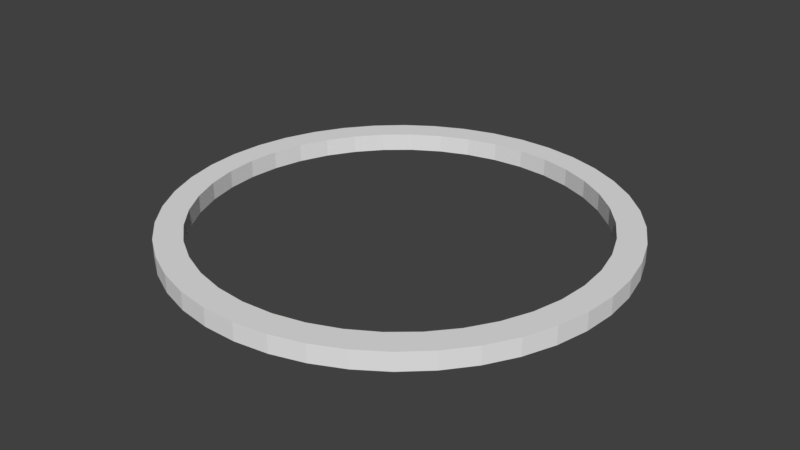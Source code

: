 # Source: cutonionfried.blend  (saved by Blender 2.78.0; exported with 4.5.12 LTS)
import bpy
from mathutils import Matrix  # noqa: F401  (used for matrix-valued properties, if any)

bpy.ops.wm.read_factory_settings(use_empty=True)
scene = bpy.context.scene
scene.name = 'Scene'

# ---- collections
col_collection_1 = bpy.data.collections.new('Collection 1'); scene.collection.children.link(col_collection_1)

# ---- world
world_world = bpy.data.worlds.new('World'); scene.world = world_world
world_world.color = (0.05088, 0.05088, 0.05088)
world_world.use_sun_shadow = False
world_world.sun_shadow_jitter_overblur = 0.0
world_world.cycles.sampling_method = 'MANUAL'

# ---- meshes
me_cut_onion_fried = bpy.data.meshes.new('Cut Onion Fried')
me_cut_onion_fried.from_pydata([(0.5519, -0.08742, -0.0254), (0.5519, -0.08742, 0.0254), (0.5588, 6.843e-17, -0.0254), (0.5588, 6.843e-17, 0.0254), (0.5519, 0.08742, -0.0254), (0.5519, 0.08742, 0.0254), (0.5315, 0.1727, -0.0254), (0.5315, 0.1727, 0.0254), (0.4979, 0.2537, -0.0254), (0.4979, 0.2537, 0.0254), (0.4521, 0.3285, -0.0254), (0.4521, 0.3285, 0.0254), (0.3951, 0.3951, -0.0254), (0.3951, 0.3951, 0.0254), (0.3285, 0.4521, -0.0254), (0.3285, 0.4521, 0.0254), (0.2537, 0.4979, -0.0254), (0.2537, 0.4979, 0.0254), (0.1727, 0.5315, -0.0254), (0.1727, 0.5315, 0.0254), (0.08742, 0.5519, -0.0254), (0.08742, 0.5519, 0.0254), (-3.422e-17, 0.5588, -0.0254), (-3.422e-17, 0.5588, 0.0254), (-0.08742, 0.5519, -0.0254), (-0.08742, 0.5519, 0.0254), (-0.1727, 0.5315, -0.0254), (-0.1727, 0.5315, 0.0254), (-0.2537, 0.4979, -0.0254), (-0.2537, 0.4979, 0.0254), (-0.3285, 0.4521, -0.0254), (-0.3285, 0.4521, 0.0254), (-0.3951, 0.3951, -0.0254), (-0.3951, 0.3951, 0.0254), (-0.4521, 0.3285, -0.0254), (-0.4521, 0.3285, 0.0254), (-0.4979, 0.2537, -0.0254), (-0.4979, 0.2537, 0.0254), (-0.5315, 0.1727, -0.0254), (-0.5315, 0.1727, 0.0254), (-0.5519, 0.08742, -0.0254), (-0.5519, 0.08742, 0.0254), (-0.5588, 0.0, -0.0254), (-0.5588, 0.0, 0.0254), (-0.5519, -0.08742, -0.0254), (-0.5519, -0.08742, 0.0254), (-0.5315, -0.1727, -0.0254), (-0.5315, -0.1727, 0.0254), (-0.4979, -0.2537, -0.0254), (-0.4979, -0.2537, 0.0254), (-0.4521, -0.3285, -0.0254), (-0.4521, -0.3285, 0.0254), (-0.3951, -0.3951, -0.0254), (-0.3951, -0.3951, 0.0254), (-0.3285, -0.4521, -0.0254), (-0.3285, -0.4521, 0.0254), (-0.2537, -0.4979, -0.0254), (-0.2537, -0.4979, 0.0254), (-0.1727, -0.5315, -0.0254), (-0.1727, -0.5315, 0.0254), (-0.08742, -0.5519, -0.0254), (-0.08742, -0.5519, 0.0254), (-3.422e-17, -0.5588, -0.0254), (-3.422e-17, -0.5588, 0.0254), (0.08742, -0.5519, -0.0254), (0.08742, -0.5519, 0.0254), (0.1727, -0.5315, -0.0254), (0.1727, -0.5315, 0.0254), (0.2537, -0.4979, -0.0254), (0.2537, -0.4979, 0.0254), (0.3285, -0.4521, -0.0254), (0.3285, -0.4521, 0.0254), (0.3951, -0.3951, -0.0254), (0.3951, -0.3951, 0.0254), (0.4521, -0.3285, -0.0254), (0.4521, -0.3285, 0.0254), (0.4979, -0.2537, -0.0254), (0.4979, -0.2537, 0.0254), (0.5315, -0.1727, -0.0254), (0.5315, -0.1727, 0.0254), (0.6279, 0.09464, -0.0254), (0.635, 7.777e-17, -0.0254), (0.6279, -0.09464, -0.0254), (0.6068, 0.1872, -0.0254), (0.5721, 0.2755, -0.0254), (0.5247, 0.3577, -0.0254), (0.4655, 0.4319, -0.0254), (0.3959, 0.4965, -0.0254), (0.3175, 0.5499, -0.0254), (0.232, 0.5911, -0.0254), (0.1413, 0.6191, -0.0254), (0.04745, 0.6332, -0.0254), (-0.04745, 0.6332, -0.0254), (-0.1413, 0.6191, -0.0254), (-0.232, 0.5911, -0.0254), (-0.3175, 0.5499, -0.0254), (-0.3959, 0.4965, -0.0254), (-0.4655, 0.4319, -0.0254), (-0.5247, 0.3577, -0.0254), (-0.5721, 0.2755, -0.0254), (-0.6068, 0.1872, -0.0254), (-0.6279, 0.09464, -0.0254), (-0.635, 0.0, -0.0254), (-0.6279, -0.09464, -0.0254), (-0.6068, -0.1872, -0.0254), (-0.5721, -0.2755, -0.0254), (-0.5247, -0.3577, -0.0254), (-0.4655, -0.4319, -0.0254), (-0.3959, -0.4965, -0.0254), (-0.3175, -0.5499, -0.0254), (-0.232, -0.5911, -0.0254), (-0.1413, -0.6191, -0.0254), (-0.04745, -0.6332, -0.0254), (0.04745, -0.6332, -0.0254), (0.1413, -0.6191, -0.0254), (0.232, -0.5911, -0.0254), (0.3175, -0.5499, -0.0254), (0.3959, -0.4965, -0.0254), (0.4655, -0.4319, -0.0254), (0.5247, -0.3577, -0.0254), (0.5721, -0.2755, -0.0254), (0.6068, -0.1872, -0.0254), (0.6279, 0.09464, 0.0254), (0.635, 7.777e-17, 0.0254), (0.6279, -0.09464, 0.0254), (0.6068, -0.1872, 0.0254), (0.5721, -0.2755, 0.0254), (0.5247, -0.3577, 0.0254), (0.4655, -0.4319, 0.0254), (0.3959, -0.4965, 0.0254), (0.3175, -0.5499, 0.0254), (0.232, -0.5911, 0.0254), (0.1413, -0.6191, 0.0254), (0.04745, -0.6332, 0.0254), (-0.04745, -0.6332, 0.0254), (-0.1413, -0.6191, 0.0254), (-0.232, -0.5911, 0.0254), (-0.3175, -0.5499, 0.0254), (-0.3959, -0.4965, 0.0254), (-0.4655, -0.4319, 0.0254), (-0.5247, -0.3577, 0.0254), (-0.5721, -0.2755, 0.0254), (-0.6068, -0.1872, 0.0254), (-0.6279, -0.09464, 0.0254), (-0.635, 0.0, 0.0254), (-0.6279, 0.09464, 0.0254), (-0.6068, 0.1872, 0.0254), (-0.5721, 0.2755, 0.0254), (-0.5247, 0.3577, 0.0254), (-0.4655, 0.4319, 0.0254), (-0.3959, 0.4965, 0.0254), (-0.3175, 0.5499, 0.0254), (-0.232, 0.5911, 0.0254), (-0.1413, 0.6191, 0.0254), (-0.04745, 0.6332, 0.0254), (0.04745, 0.6332, 0.0254), (0.1413, 0.6191, 0.0254), (0.232, 0.5911, 0.0254), (0.3175, 0.5499, 0.0254), (0.3959, 0.4965, 0.0254), (0.4655, 0.4319, 0.0254), (0.5247, 0.3577, 0.0254), (0.5721, 0.2755, 0.0254), (0.6068, 0.1872, 0.0254)], [], [(0, 1, 2), (2, 1, 3), (2, 3, 4), (4, 3, 5), (4, 5, 6), (6, 5, 7), (6, 7, 8), (8, 7, 9), (8, 9, 10), (10, 9, 11), (10, 11, 12), (12, 11, 13), (12, 13, 14), (14, 13, 15), (14, 15, 16), (16, 15, 17), (16, 17, 18), (18, 17, 19), (18, 19, 20), (20, 19, 21), (20, 21, 22), (22, 21, 23), (22, 23, 24), (24, 23, 25), (24, 25, 26), (26, 25, 27), (26, 27, 28), (28, 27, 29), (28, 29, 30), (30, 29, 31), (30, 31, 32), (32, 31, 33), (32, 33, 34), (34, 33, 35), (34, 35, 36), (36, 35, 37), (36, 37, 38), (38, 37, 39), (38, 39, 40), (40, 39, 41), (40, 41, 42), (42, 41, 43), (42, 43, 44), (44, 43, 45), (44, 45, 46), (46, 45, 47), (46, 47, 48), (48, 47, 49), (48, 49, 50), (50, 49, 51), (50, 51, 52), (52, 51, 53), (52, 53, 54), (54, 53, 55), (54, 55, 56), (56, 55, 57), (56, 57, 58), (58, 57, 59), (58, 59, 60), (60, 59, 61), (60, 61, 62), (62, 61, 63), (62, 63, 64), (64, 63, 65), (64, 65, 66), (66, 65, 67), (66, 67, 68), (68, 67, 69), (68, 69, 70), (70, 69, 71), (70, 71, 72), (72, 71, 73), (72, 73, 74), (74, 73, 75), (74, 75, 76), (76, 75, 77), (76, 77, 78), (78, 77, 79), (78, 79, 0), (0, 79, 1), (4, 80, 2), (2, 80, 81), (2, 81, 82), (80, 4, 83), (83, 4, 6), (83, 6, 84), (84, 6, 8), (84, 8, 85), (85, 8, 10), (85, 10, 86), (86, 10, 12), (86, 12, 87), (87, 12, 14), (87, 14, 88), (88, 14, 16), (88, 16, 89), (89, 16, 18), (89, 18, 90), (90, 18, 20), (90, 20, 91), (91, 20, 22), (91, 22, 92), (92, 22, 24), (92, 24, 93), (93, 24, 26), (93, 26, 94), (94, 26, 28), (94, 28, 95), (95, 28, 30), (95, 30, 96), (96, 30, 32), (96, 32, 97), (97, 32, 34), (97, 34, 98), (98, 34, 36), (98, 36, 99), (99, 36, 38), (99, 38, 100), (100, 38, 40), (100, 40, 101), (101, 40, 42), (101, 42, 102), (102, 42, 103), (103, 42, 44), (103, 44, 104), (104, 44, 46), (104, 46, 105), (105, 46, 48), (105, 48, 106), (106, 48, 50), (106, 50, 107), (107, 50, 52), (107, 52, 108), (108, 52, 54), (108, 54, 109), (109, 54, 56), (109, 56, 110), (110, 56, 58), (110, 58, 111), (111, 58, 60), (111, 60, 112), (112, 60, 62), (112, 62, 113), (113, 62, 64), (113, 64, 114), (114, 64, 66), (114, 66, 115), (115, 66, 68), (115, 68, 116), (116, 68, 70), (116, 70, 117), (117, 70, 72), (117, 72, 118), (118, 72, 74), (118, 74, 119), (119, 74, 76), (119, 76, 120), (120, 76, 78), (120, 78, 121), (121, 78, 0), (121, 0, 82), (82, 0, 2), (80, 122, 81), (81, 122, 123), (81, 123, 82), (82, 123, 124), (82, 124, 121), (121, 124, 125), (121, 125, 120), (120, 125, 126), (120, 126, 119), (119, 126, 127), (119, 127, 118), (118, 127, 128), (118, 128, 117), (117, 128, 129), (117, 129, 116), (116, 129, 130), (116, 130, 115), (115, 130, 131), (115, 131, 114), (114, 131, 132), (114, 132, 113), (113, 132, 133), (113, 133, 112), (112, 133, 134), (112, 134, 111), (111, 134, 135), (111, 135, 110), (110, 135, 136), (110, 136, 109), (109, 136, 137), (109, 137, 108), (108, 137, 138), (108, 138, 107), (107, 138, 139), (107, 139, 106), (106, 139, 140), (106, 140, 105), (105, 140, 141), (105, 141, 104), (104, 141, 142), (104, 142, 103), (103, 142, 143), (103, 143, 102), (102, 143, 144), (102, 144, 101), (101, 144, 145), (101, 145, 100), (100, 145, 146), (100, 146, 99), (99, 146, 147), (99, 147, 98), (98, 147, 148), (98, 148, 97), (97, 148, 149), (97, 149, 96), (96, 149, 150), (96, 150, 95), (95, 150, 151), (95, 151, 94), (94, 151, 152), (94, 152, 93), (93, 152, 153), (93, 153, 92), (92, 153, 154), (92, 154, 91), (91, 154, 155), (91, 155, 90), (90, 155, 156), (90, 156, 89), (89, 156, 157), (89, 157, 88), (88, 157, 158), (88, 158, 87), (87, 158, 159), (87, 159, 86), (86, 159, 160), (86, 160, 85), (85, 160, 161), (85, 161, 84), (84, 161, 162), (84, 162, 83), (83, 162, 163), (83, 163, 80), (80, 163, 122), (1, 124, 3), (3, 124, 123), (3, 123, 122), (124, 1, 125), (125, 1, 79), (125, 79, 126), (126, 79, 77), (126, 77, 127), (127, 77, 75), (127, 75, 128), (128, 75, 73), (128, 73, 129), (129, 73, 71), (129, 71, 130), (130, 71, 69), (130, 69, 131), (131, 69, 67), (131, 67, 132), (132, 67, 65), (132, 65, 133), (133, 65, 63), (133, 63, 134), (134, 63, 61), (134, 61, 135), (135, 61, 59), (135, 59, 136), (136, 59, 57), (136, 57, 137), (137, 57, 55), (137, 55, 138), (138, 55, 53), (138, 53, 139), (139, 53, 51), (139, 51, 140), (140, 51, 49), (140, 49, 141), (141, 49, 47), (141, 47, 142), (142, 47, 45), (142, 45, 143), (143, 45, 43), (143, 43, 144), (144, 43, 145), (145, 43, 41), (145, 41, 146), (146, 41, 39), (146, 39, 147), (147, 39, 37), (147, 37, 148), (148, 37, 35), (148, 35, 149), (149, 35, 33), (149, 33, 150), (150, 33, 31), (150, 31, 151), (151, 31, 29), (151, 29, 152), (152, 29, 27), (152, 27, 153), (153, 27, 25), (153, 25, 154), (154, 25, 23), (154, 23, 155), (155, 23, 21), (155, 21, 156), (156, 21, 19), (156, 19, 157), (157, 19, 17), (157, 17, 158), (158, 17, 15), (158, 15, 159), (159, 15, 13), (159, 13, 160), (160, 13, 11), (160, 11, 161), (161, 11, 9), (161, 9, 162), (162, 9, 7), (162, 7, 163), (163, 7, 5), (163, 5, 122), (122, 5, 3)])
me_cut_onion_fried.use_remesh_preserve_volume = False
me_cut_onion_fried.use_remesh_preserve_attributes = False
me_cut_onion_fried.use_mirror_vertex_groups = False
me_cut_onion_fried.update()

# ---- objects
ob_cut_onion_fried = bpy.data.objects.new('Cut Onion Fried', me_cut_onion_fried)

# ---- transforms, parenting, visibility, modifiers, constraints
ob_cut_onion_fried.location = (0.0, 0.0, 0.0)
ob_cut_onion_fried.lineart.crease_threshold = 0.0

# ---- collection membership
col_collection_1.objects.link(ob_cut_onion_fried)

# ---- scene / render settings (as saved in the file)
scene.frame_start = 1; scene.frame_end = 250; scene.frame_set(1)
scene.render.engine = 'BLENDER_EEVEE_NEXT'
scene.render.resolution_percentage = 50
scene.render.dither_intensity = 0.0
scene.cycles.use_denoising = False
scene.cycles.samples = 128
scene.cycles.sampling_pattern = 'TABULATED_SOBOL'
scene.cycles.light_sampling_threshold = 0.0
scene.cycles.use_adaptive_sampling = False
scene.cycles.use_light_tree = False
scene.cycles.blur_glossy = 0.0
scene.cycles.sample_clamp_indirect = 0.0
scene.view_settings.view_transform = 'Standard'
bpy.context.view_layer.update()

# ---- added for rendering (the .blend has no active camera and no usable light): camera, sun
cam_auto = bpy.data.cameras.new('AutoCamera')
cam_auto.lens = 50.0
cam_auto.sensor_width = 36.0
cam_auto.clip_end = 1000.0
ob_auto_camera = bpy.data.objects.new('AutoCamera', cam_auto)
scene.collection.objects.link(ob_auto_camera)
ob_auto_camera.location = (1.66009, -1.99211, 1.32808)
ob_auto_camera.rotation_euler = (1.09748, -7.21219e-08, 0.694738)
scene.camera = ob_auto_camera
light_auto_sun = bpy.data.lights.new('AutoSun', 'SUN')
light_auto_sun.energy = 3.0
light_auto_sun.angle = 0.0523599
ob_auto_sun = bpy.data.objects.new('AutoSun', light_auto_sun)
scene.collection.objects.link(ob_auto_sun)
ob_auto_sun.rotation_euler = (0.872665, 0.174533, 0.523599)
bpy.context.view_layer.update()
